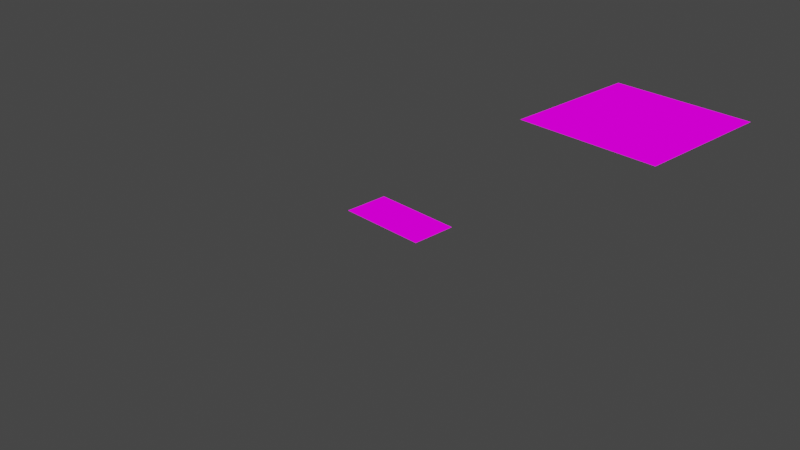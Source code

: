 # Source: command_indicator.blend  (saved by Blender 2.90.8; exported with 4.5.12 LTS)
import bpy
from mathutils import Matrix  # noqa: F401  (used for matrix-valued properties, if any)

bpy.ops.wm.read_factory_settings(use_empty=True)
scene = bpy.context.scene
scene.name = 'Scene'

# ---- collections
col_collection = bpy.data.collections.new('Collection'); scene.collection.children.link(col_collection)

# ---- images (referenced by path relative to the original .blend; pixels are not part of the script)
import os
ASSET_DIR = os.environ.get("B2B_ASSET_DIR", "")  # directory of the original .blend (textures are referenced by path, not embedded)
HERE = os.path.dirname(os.path.abspath(__file__))  # packed textures are extracted next to this script under _unpacked/

def load_image(name, relpath, width, height, colorspace="sRGB"):
    """Load a texture the original file referenced (path relative to the .blend, or extracted next to this script)."""
    p = next((c for c in (os.path.join(HERE, relpath), os.path.join(ASSET_DIR, relpath)) if relpath and os.path.exists(c)), "")
    if p:
        img = bpy.data.images.load(p, check_existing=True)
        img.name = name
    else:  # same state as the original file: an image datablock whose file is absent (Cycles renders it pink)
        img = bpy.data.images.new(name, width, height)
        img.source = "FILE"
        img.filepath = "//" + (relpath or name)
    img.colorspace_settings.name = colorspace
    return img
img_misc_png = load_image('misc.png', 'misc.png', 1024, 1024, 'sRGB')

# ---- materials (node trees are filled in below, after node groups)
mat_material_001 = bpy.data.materials.new('Material.001')
mat_material_001.use_transparent_shadow = False
mat_material_002 = bpy.data.materials.new('Material.002')
mat_material_002.use_transparent_shadow = False

# ---- material node trees
mat_material_001.use_nodes = True; mat_material_001.node_tree.nodes.clear()
_N = mat_material_001.node_tree.nodes; _L = mat_material_001.node_tree.links
n0 = _N.new('ShaderNodeOutputMaterial'); n0.name = 'Material Output'; n0.location = (300, 300)
n1 = _N.new('ShaderNodeEmission'); n1.name = 'Emission'; n1.location = (10, 300)
n2 = _N.new('ShaderNodeTexImage'); n2.name = 'Image Texture'; n2.location = (-280, 280)
n2.image = img_misc_png
n2.interpolation = 'Closest'
_L.new(n1.outputs[0], n0.inputs[0])
_L.new(n2.outputs[0], n1.inputs[0])
n0.is_active_output = True
mat_material_002.use_nodes = True; mat_material_002.node_tree.nodes.clear()
_N = mat_material_002.node_tree.nodes; _L = mat_material_002.node_tree.links
n0 = _N.new('ShaderNodeOutputMaterial'); n0.name = 'Material Output'; n0.location = (300, 300)
n1 = _N.new('ShaderNodeEmission'); n1.name = 'Emission'; n1.location = (10, 300)
n2 = _N.new('ShaderNodeTexImage'); n2.name = 'Image Texture'; n2.location = (-280, 280)
n2.image = img_misc_png
n2.interpolation = 'Closest'
_L.new(n1.outputs[0], n0.inputs[0])
_L.new(n2.outputs[0], n1.inputs[0])
n0.is_active_output = True

# ---- world
world_world = bpy.data.worlds.new('World'); scene.world = world_world
world_world.use_nodes = True; world_world.node_tree.nodes.clear()
_N = world_world.node_tree.nodes; _L = world_world.node_tree.links
n0 = _N.new('ShaderNodeOutputWorld'); n0.name = 'World Output'; n0.location = (300, 300)
n1 = _N.new('ShaderNodeBackground'); n1.name = 'Background'; n1.location = (10, 300)
n1.inputs[0].default_value = (0.05088, 0.05088, 0.05088, 1.0)
_L.new(n1.outputs[0], n0.inputs[0])
n0.is_active_output = True
world_world.color = (0.05088, 0.05088, 0.05088)
world_world.use_sun_shadow = False
world_world.sun_shadow_jitter_overblur = 0.0

# ---- cameras
cam_camera = bpy.data.cameras.new('Camera')
cam_camera.clip_end = 100.0
cam_camera.ortho_scale = 7.314

# ---- lights
light_light = bpy.data.lights.new('Light', 'POINT')
light_light.transmission_factor = 0.0
light_light.energy = 1000.0
light_light.shadow_soft_size = 0.1
light_light.shadow_maximum_resolution = 0.006
light_light.use_absolute_resolution = True

# ---- meshes
me_plane = bpy.data.meshes.new('Plane')
me_plane.from_pydata([(-1.0, -1.0, 0.0), (1.0, -1.0, 0.0), (-1.0, 1.0, 0.0), (1.0, 1.0, 0.0)], [], [(0, 1, 3, 2)])
_uv = me_plane.uv_layers.new(name='UVMap')
_uv.uv.foreach_set('vector', [1.0, 1.0, 0.7344, 1.0, 0.7344, 0.7344, 1.0, 0.7344])
me_plane.materials.append(mat_material_001)
me_plane.use_remesh_fix_poles = True
me_plane.use_remesh_preserve_attributes = False
me_plane.use_mirror_vertex_groups = False
me_plane.update()
me_plane_001 = bpy.data.meshes.new('Plane.001')
me_plane_001.from_pydata([(0.5, -0.25, 0.0), (0.5, 0.25, 0.0), (-0.5, -0.25, 0.0), (-0.5, 0.25, 0.0)], [], [(0, 1, 3, 2)])
_uv = me_plane_001.uv_layers.new(name='UVMap')
_uv.uv.foreach_set('vector', [0.6562, 0.9844, 0.7344, 0.9844, 0.7344, 1.0, 0.6562, 1.0])
me_plane_001.materials.append(mat_material_002)
me_plane_001.use_remesh_fix_poles = True
me_plane_001.use_remesh_preserve_attributes = False
me_plane_001.use_mirror_vertex_groups = False
me_plane_001.update()

# ---- objects
ob_light = bpy.data.objects.new('Light', light_light)
ob_camera = bpy.data.objects.new('Camera', cam_camera)
ob_plane = bpy.data.objects.new('Plane', me_plane)
ob_plane_001 = bpy.data.objects.new('Plane.001', me_plane_001)

# ---- transforms, parenting, visibility, modifiers, constraints
ob_light.location = (4.076, 1.005, 5.904)
ob_light.rotation_euler = (0.6503, 0.05522, 1.866)
ob_light.lock_rotations_4d = False
ob_light.empty_display_type = 'ARROWS'
ob_light.color = (0.0, 0.0, 0.0, 0.0)
ob_light.lineart.crease_threshold = 0.0
ob_camera.location = (7.359, -6.926, 4.958)
ob_camera.rotation_euler = (1.109, 0.0, 0.8149)
ob_camera.lock_rotations_4d = False
ob_camera.empty_display_type = 'ARROWS'
ob_camera.color = (0.0, 0.0, 0.0, 0.0)
ob_camera.display_type = 'WIRE'
ob_camera.lineart.crease_threshold = 0.0
ob_plane.location = (0.0, 4.0, 0.0)
ob_plane.lineart.crease_threshold = 0.0
ob_plane_001.location = (0.0, 0.0, 0.0)
ob_plane_001.lineart.crease_threshold = 0.0

# ---- collection membership
col_collection.objects.link(ob_light)
col_collection.objects.link(ob_camera)
col_collection.objects.link(ob_plane)
col_collection.objects.link(ob_plane_001)

# ---- scene / render settings (as saved in the file)
scene.camera = ob_camera
scene.frame_start = 1; scene.frame_end = 250; scene.frame_set(1)
scene.render.engine = 'BLENDER_EEVEE_NEXT'
scene.cycles.use_denoising = False
scene.cycles.samples = 128
scene.cycles.sampling_pattern = 'TABULATED_SOBOL'
scene.cycles.use_adaptive_sampling = False
scene.cycles.use_light_tree = False
scene.view_settings.view_transform = 'Filmic'
bpy.context.view_layer.update()
